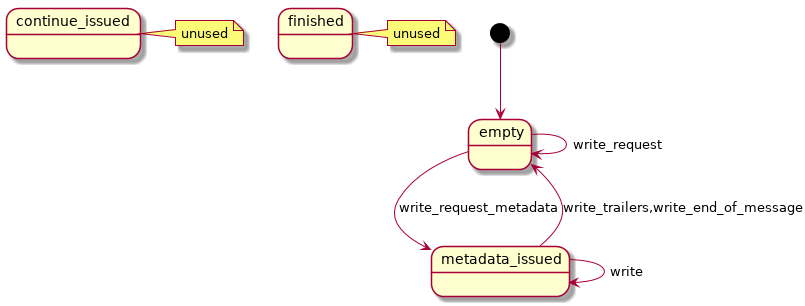

The diagram above was rendered by PlantUML. Its source (embedded in the PNG):
@startuml
state empty
state continue_issued
state metadata_issued
state finished

note right of continue_issued : unused
note right of finished : unused

[*] --> empty

empty --> empty : write_request
empty --> metadata_issued : write_request_metadata

metadata_issued --> metadata_issued : write
metadata_issued --> empty : write_trailers,write_end_of_message
@enduml